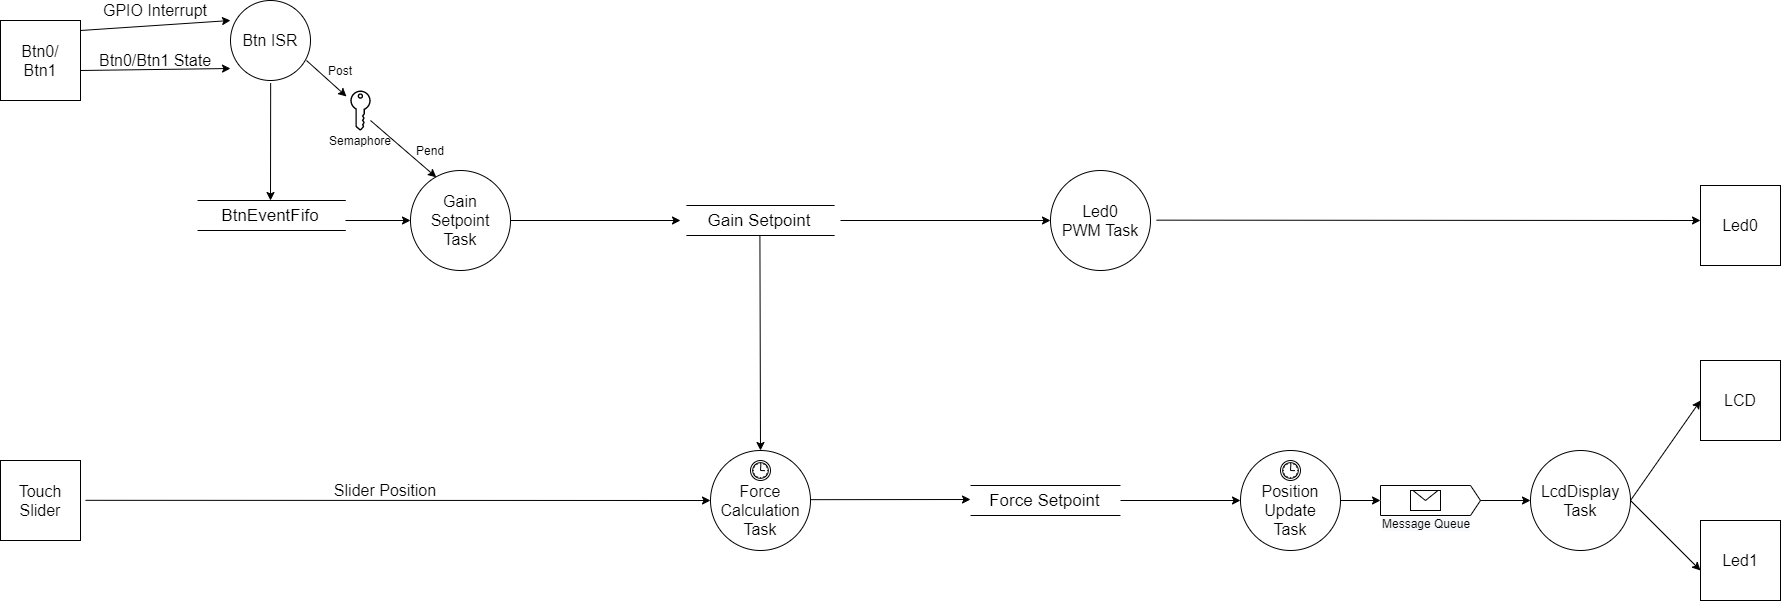

The diagram above was exported from draw.io. Its source (the exported page's mxGraphModel, read from the mxfile embedded in the PNG):
<mxGraphModel dx="2444" dy="2128" grid="1" gridSize="10" guides="1" tooltips="1" connect="1" arrows="1" fold="1" page="1" pageScale="1" pageWidth="850" pageHeight="1100" math="0" shadow="0">
  <root>
    <mxCell id="0" />
    <mxCell id="1" parent="0" />
    <mxCell id="pzyYrBvkqKguINliuIVe-9" value="" style="endArrow=classic;html=1;" parent="1" edge="1">
      <mxGeometry width="50" height="50" relative="1" as="geometry">
        <mxPoint x="550" y="480" as="sourcePoint" />
        <mxPoint x="720" y="480" as="targetPoint" />
      </mxGeometry>
    </mxCell>
    <mxCell id="pzyYrBvkqKguINliuIVe-18" value="" style="group" parent="1" vertex="1" connectable="0">
      <mxGeometry x="40" y="720" width="80" height="80" as="geometry" />
    </mxCell>
    <mxCell id="pzyYrBvkqKguINliuIVe-12" value="" style="whiteSpace=wrap;html=1;aspect=fixed;" parent="pzyYrBvkqKguINliuIVe-18" vertex="1">
      <mxGeometry width="80" height="80" as="geometry" />
    </mxCell>
    <mxCell id="pzyYrBvkqKguINliuIVe-13" value="&lt;font style=&quot;font-size: 16px&quot;&gt;Touch&lt;br&gt;Slider&lt;br&gt;&lt;/font&gt;" style="text;html=1;strokeColor=none;fillColor=none;align=center;verticalAlign=middle;whiteSpace=wrap;rounded=0;" parent="pzyYrBvkqKguINliuIVe-18" vertex="1">
      <mxGeometry y="20" width="80" height="40" as="geometry" />
    </mxCell>
    <mxCell id="pzyYrBvkqKguINliuIVe-20" value="" style="endArrow=classic;html=1;entryX=0;entryY=0.5;entryDx=0;entryDy=0;" parent="1" target="pzyYrBvkqKguINliuIVe-39" edge="1">
      <mxGeometry width="50" height="50" relative="1" as="geometry">
        <mxPoint x="125" y="759.8200000000002" as="sourcePoint" />
        <mxPoint x="370" y="759" as="targetPoint" />
      </mxGeometry>
    </mxCell>
    <mxCell id="pzyYrBvkqKguINliuIVe-21" value="&lt;font style=&quot;font-size: 16px&quot;&gt;Slider Position&lt;/font&gt;" style="text;html=1;strokeColor=none;fillColor=none;align=center;verticalAlign=middle;whiteSpace=wrap;rounded=0;" parent="1" vertex="1">
      <mxGeometry x="350" y="740" width="150" height="20" as="geometry" />
    </mxCell>
    <mxCell id="pzyYrBvkqKguINliuIVe-29" value="" style="group" parent="1" vertex="1" connectable="0">
      <mxGeometry x="1740" y="445" width="80" height="80" as="geometry" />
    </mxCell>
    <mxCell id="pzyYrBvkqKguINliuIVe-24" value="" style="whiteSpace=wrap;html=1;aspect=fixed;" parent="pzyYrBvkqKguINliuIVe-29" vertex="1">
      <mxGeometry width="80" height="80" as="geometry" />
    </mxCell>
    <mxCell id="pzyYrBvkqKguINliuIVe-25" value="&lt;font style=&quot;font-size: 16px&quot;&gt;Led0&lt;br&gt;&lt;/font&gt;" style="text;html=1;strokeColor=none;fillColor=none;align=center;verticalAlign=middle;whiteSpace=wrap;rounded=0;" parent="pzyYrBvkqKguINliuIVe-29" vertex="1">
      <mxGeometry y="20" width="80" height="40" as="geometry" />
    </mxCell>
    <mxCell id="pzyYrBvkqKguINliuIVe-31" value="" style="group" parent="1" vertex="1" connectable="0">
      <mxGeometry x="40" y="280" width="80" height="80" as="geometry" />
    </mxCell>
    <mxCell id="pzyYrBvkqKguINliuIVe-14" value="" style="whiteSpace=wrap;html=1;aspect=fixed;" parent="pzyYrBvkqKguINliuIVe-31" vertex="1">
      <mxGeometry width="80" height="80" as="geometry" />
    </mxCell>
    <mxCell id="pzyYrBvkqKguINliuIVe-16" value="&lt;font style=&quot;font-size: 16px&quot;&gt;Btn0/&lt;br&gt;Btn1&lt;br&gt;&lt;/font&gt;" style="text;html=1;strokeColor=none;fillColor=none;align=center;verticalAlign=middle;whiteSpace=wrap;rounded=0;" parent="pzyYrBvkqKguINliuIVe-31" vertex="1">
      <mxGeometry y="20" width="80" height="40" as="geometry" />
    </mxCell>
    <mxCell id="pzyYrBvkqKguINliuIVe-37" value="" style="group" parent="1" vertex="1" connectable="0">
      <mxGeometry x="1280" y="710" width="100" height="100" as="geometry" />
    </mxCell>
    <mxCell id="pzyYrBvkqKguINliuIVe-34" value="" style="ellipse;whiteSpace=wrap;html=1;aspect=fixed;" parent="pzyYrBvkqKguINliuIVe-37" vertex="1">
      <mxGeometry width="100" height="100" as="geometry" />
    </mxCell>
    <mxCell id="pzyYrBvkqKguINliuIVe-36" value="&lt;font style=&quot;font-size: 16px&quot;&gt;Position Update Task&lt;br&gt;&lt;/font&gt;" style="text;html=1;strokeColor=none;fillColor=none;align=center;verticalAlign=middle;whiteSpace=wrap;rounded=0;" parent="pzyYrBvkqKguINliuIVe-37" vertex="1">
      <mxGeometry x="10" y="40" width="80" height="40" as="geometry" />
    </mxCell>
    <mxCell id="BpSWRR2G5M52PwaoMd2C-2" value="" style="shape=mxgraph.bpmn.shape;html=1;verticalLabelPosition=bottom;labelBackgroundColor=#ffffff;verticalAlign=top;align=center;perimeter=ellipsePerimeter;outlineConnect=0;outline=eventInt;symbol=timer;" vertex="1" parent="pzyYrBvkqKguINliuIVe-37">
      <mxGeometry x="40" y="10" width="20" height="20" as="geometry" />
    </mxCell>
    <mxCell id="pzyYrBvkqKguINliuIVe-38" value="" style="group" parent="1" vertex="1" connectable="0">
      <mxGeometry x="750" y="710" width="100" height="100" as="geometry" />
    </mxCell>
    <mxCell id="pzyYrBvkqKguINliuIVe-39" value="" style="ellipse;whiteSpace=wrap;html=1;aspect=fixed;" parent="pzyYrBvkqKguINliuIVe-38" vertex="1">
      <mxGeometry width="100" height="100" as="geometry" />
    </mxCell>
    <mxCell id="pzyYrBvkqKguINliuIVe-40" value="&lt;font style=&quot;font-size: 16px&quot;&gt;Force Calculation Task&lt;br&gt;&lt;/font&gt;" style="text;html=1;strokeColor=none;fillColor=none;align=center;verticalAlign=middle;whiteSpace=wrap;rounded=0;" parent="pzyYrBvkqKguINliuIVe-38" vertex="1">
      <mxGeometry x="10" y="40" width="80" height="40" as="geometry" />
    </mxCell>
    <mxCell id="pzyYrBvkqKguINliuIVe-41" value="" style="shape=mxgraph.bpmn.shape;html=1;verticalLabelPosition=bottom;labelBackgroundColor=#ffffff;verticalAlign=top;align=center;perimeter=ellipsePerimeter;outlineConnect=0;outline=eventInt;symbol=timer;" parent="pzyYrBvkqKguINliuIVe-38" vertex="1">
      <mxGeometry x="40" y="10" width="20" height="20" as="geometry" />
    </mxCell>
    <mxCell id="pzyYrBvkqKguINliuIVe-44" value="" style="endArrow=classic;html=1;" parent="1" edge="1">
      <mxGeometry width="50" height="50" relative="1" as="geometry">
        <mxPoint x="120" y="290" as="sourcePoint" />
        <mxPoint x="270" y="280" as="targetPoint" />
      </mxGeometry>
    </mxCell>
    <mxCell id="pzyYrBvkqKguINliuIVe-45" value="&lt;font style=&quot;font-size: 16px&quot;&gt;GPIO Interrupt&lt;/font&gt;" style="text;html=1;strokeColor=none;fillColor=none;align=center;verticalAlign=middle;whiteSpace=wrap;rounded=0;" parent="1" vertex="1">
      <mxGeometry x="120" y="260" width="150" height="20" as="geometry" />
    </mxCell>
    <mxCell id="pzyYrBvkqKguINliuIVe-46" value="" style="group" parent="1" vertex="1" connectable="0">
      <mxGeometry x="270" y="260" width="90" height="80" as="geometry" />
    </mxCell>
    <mxCell id="pzyYrBvkqKguINliuIVe-47" value="" style="ellipse;whiteSpace=wrap;html=1;aspect=fixed;" parent="pzyYrBvkqKguINliuIVe-46" vertex="1">
      <mxGeometry width="80" height="80" as="geometry" />
    </mxCell>
    <mxCell id="pzyYrBvkqKguINliuIVe-48" value="&lt;font style=&quot;font-size: 16px&quot;&gt;Btn ISR&lt;br&gt;&lt;/font&gt;" style="text;html=1;strokeColor=none;fillColor=none;align=center;verticalAlign=middle;whiteSpace=wrap;rounded=0;" parent="pzyYrBvkqKguINliuIVe-46" vertex="1">
      <mxGeometry x="4" y="24" width="72" height="32" as="geometry" />
    </mxCell>
    <mxCell id="pzyYrBvkqKguINliuIVe-50" value="" style="endArrow=classic;html=1;" parent="1" edge="1">
      <mxGeometry width="50" height="50" relative="1" as="geometry">
        <mxPoint x="120" y="330" as="sourcePoint" />
        <mxPoint x="270" y="328" as="targetPoint" />
      </mxGeometry>
    </mxCell>
    <mxCell id="pzyYrBvkqKguINliuIVe-51" value="&lt;font style=&quot;font-size: 16px&quot;&gt;Btn0/Btn1 State&lt;/font&gt;" style="text;html=1;strokeColor=none;fillColor=none;align=center;verticalAlign=middle;whiteSpace=wrap;rounded=0;" parent="1" vertex="1">
      <mxGeometry x="120" y="310" width="150" height="20" as="geometry" />
    </mxCell>
    <mxCell id="pzyYrBvkqKguINliuIVe-58" value="" style="group" parent="1" vertex="1" connectable="0">
      <mxGeometry x="450" y="430" width="100" height="100" as="geometry" />
    </mxCell>
    <mxCell id="pzyYrBvkqKguINliuIVe-59" value="" style="ellipse;whiteSpace=wrap;html=1;aspect=fixed;" parent="pzyYrBvkqKguINliuIVe-58" vertex="1">
      <mxGeometry width="100" height="100" as="geometry" />
    </mxCell>
    <mxCell id="pzyYrBvkqKguINliuIVe-60" value="&lt;font style=&quot;font-size: 16px&quot;&gt;Gain Setpoint Task&lt;br&gt;&lt;/font&gt;" style="text;html=1;strokeColor=none;fillColor=none;align=center;verticalAlign=middle;whiteSpace=wrap;rounded=0;" parent="pzyYrBvkqKguINliuIVe-58" vertex="1">
      <mxGeometry x="10" y="30" width="80" height="40" as="geometry" />
    </mxCell>
    <mxCell id="pzyYrBvkqKguINliuIVe-61" value="" style="endArrow=classic;html=1;" parent="1" edge="1">
      <mxGeometry width="50" height="50" relative="1" as="geometry">
        <mxPoint x="346" y="320" as="sourcePoint" />
        <mxPoint x="386" y="356" as="targetPoint" />
      </mxGeometry>
    </mxCell>
    <mxCell id="pzyYrBvkqKguINliuIVe-63" value="Post" style="text;html=1;strokeColor=none;fillColor=none;align=center;verticalAlign=middle;whiteSpace=wrap;rounded=0;" parent="1" vertex="1">
      <mxGeometry x="360" y="320" width="40" height="20" as="geometry" />
    </mxCell>
    <mxCell id="pzyYrBvkqKguINliuIVe-65" value="" style="group" parent="1" vertex="1" connectable="0">
      <mxGeometry x="380" y="350" width="40" height="60" as="geometry" />
    </mxCell>
    <mxCell id="pzyYrBvkqKguINliuIVe-43" value="" style="pointerEvents=1;shadow=0;dashed=0;html=1;strokeColor=none;aspect=fixed;labelPosition=center;verticalLabelPosition=bottom;verticalAlign=top;align=center;outlineConnect=0;shape=mxgraph.vvd.tenant_key;fillColor=#000000;strokeWidth=14;perimeterSpacing=7;" parent="pzyYrBvkqKguINliuIVe-65" vertex="1">
      <mxGeometry x="9.800000000000011" width="20.4" height="40" as="geometry" />
    </mxCell>
    <mxCell id="pzyYrBvkqKguINliuIVe-64" value="Semaphore" style="text;html=1;strokeColor=none;fillColor=none;align=center;verticalAlign=middle;whiteSpace=wrap;rounded=0;" parent="pzyYrBvkqKguINliuIVe-65" vertex="1">
      <mxGeometry y="40" width="40" height="20" as="geometry" />
    </mxCell>
    <mxCell id="pzyYrBvkqKguINliuIVe-66" value="" style="endArrow=classic;html=1;entryX=0.258;entryY=0.068;entryDx=0;entryDy=0;entryPerimeter=0;" parent="1" target="pzyYrBvkqKguINliuIVe-59" edge="1">
      <mxGeometry width="50" height="50" relative="1" as="geometry">
        <mxPoint x="410" y="380" as="sourcePoint" />
        <mxPoint x="470" y="430" as="targetPoint" />
      </mxGeometry>
    </mxCell>
    <mxCell id="pzyYrBvkqKguINliuIVe-67" value="" style="group" parent="1" vertex="1" connectable="0">
      <mxGeometry x="200" y="460" width="210" height="30" as="geometry" />
    </mxCell>
    <mxCell id="pzyYrBvkqKguINliuIVe-68" value="" style="group" parent="pzyYrBvkqKguINliuIVe-67" vertex="1" connectable="0">
      <mxGeometry x="37.05882352941177" width="148.23529411764707" height="30" as="geometry" />
    </mxCell>
    <mxCell id="pzyYrBvkqKguINliuIVe-69" value="" style="endArrow=none;html=1;" parent="pzyYrBvkqKguINliuIVe-68" edge="1">
      <mxGeometry width="50" height="50" relative="1" as="geometry">
        <mxPoint as="sourcePoint" />
        <mxPoint x="148.23529411764707" as="targetPoint" />
      </mxGeometry>
    </mxCell>
    <mxCell id="pzyYrBvkqKguINliuIVe-70" value="" style="endArrow=none;html=1;" parent="pzyYrBvkqKguINliuIVe-68" edge="1">
      <mxGeometry width="50" height="50" relative="1" as="geometry">
        <mxPoint y="30" as="sourcePoint" />
        <mxPoint x="148.23529411764707" y="30" as="targetPoint" />
      </mxGeometry>
    </mxCell>
    <mxCell id="pzyYrBvkqKguINliuIVe-71" value="&lt;font style=&quot;font-size: 17px&quot;&gt;BtnEventFifo&lt;/font&gt;" style="text;html=1;strokeColor=none;fillColor=none;align=center;verticalAlign=middle;whiteSpace=wrap;rounded=0;" parent="pzyYrBvkqKguINliuIVe-68" vertex="1">
      <mxGeometry x="2.941176470588232" width="140" height="30" as="geometry" />
    </mxCell>
    <mxCell id="pzyYrBvkqKguINliuIVe-74" value="" style="endArrow=classic;html=1;entryX=0;entryY=0.5;entryDx=0;entryDy=0;" parent="pzyYrBvkqKguINliuIVe-67" target="pzyYrBvkqKguINliuIVe-59" edge="1">
      <mxGeometry width="50" height="50" relative="1" as="geometry">
        <mxPoint x="185" y="20" as="sourcePoint" />
        <mxPoint x="235.29000000000002" y="-30" as="targetPoint" />
      </mxGeometry>
    </mxCell>
    <mxCell id="pzyYrBvkqKguINliuIVe-72" value="" style="endArrow=classic;html=1;entryX=0.5;entryY=0;entryDx=0;entryDy=0;exitX=0.502;exitY=1.033;exitDx=0;exitDy=0;exitPerimeter=0;" parent="1" source="pzyYrBvkqKguINliuIVe-47" target="pzyYrBvkqKguINliuIVe-71" edge="1">
      <mxGeometry width="50" height="50" relative="1" as="geometry">
        <mxPoint x="315" y="360" as="sourcePoint" />
        <mxPoint x="314.71" y="380" as="targetPoint" />
      </mxGeometry>
    </mxCell>
    <mxCell id="pzyYrBvkqKguINliuIVe-73" value="Pend" style="text;html=1;strokeColor=none;fillColor=none;align=center;verticalAlign=middle;whiteSpace=wrap;rounded=0;" parent="1" vertex="1">
      <mxGeometry x="450" y="400" width="40" height="20" as="geometry" />
    </mxCell>
    <mxCell id="pzyYrBvkqKguINliuIVe-54" value="" style="group" parent="1" vertex="1" connectable="0">
      <mxGeometry x="725.8788235294118" y="465" width="148.23529411764707" height="30" as="geometry" />
    </mxCell>
    <mxCell id="pzyYrBvkqKguINliuIVe-55" value="" style="endArrow=none;html=1;" parent="pzyYrBvkqKguINliuIVe-54" edge="1">
      <mxGeometry width="50" height="50" relative="1" as="geometry">
        <mxPoint as="sourcePoint" />
        <mxPoint x="148.23529411764707" as="targetPoint" />
      </mxGeometry>
    </mxCell>
    <mxCell id="pzyYrBvkqKguINliuIVe-56" value="" style="endArrow=none;html=1;" parent="pzyYrBvkqKguINliuIVe-54" edge="1">
      <mxGeometry width="50" height="50" relative="1" as="geometry">
        <mxPoint y="30" as="sourcePoint" />
        <mxPoint x="148.23529411764707" y="30" as="targetPoint" />
      </mxGeometry>
    </mxCell>
    <mxCell id="pzyYrBvkqKguINliuIVe-57" value="&lt;font style=&quot;font-size: 17px&quot;&gt;Gain Setpoint&lt;/font&gt;" style="text;html=1;strokeColor=none;fillColor=none;align=center;verticalAlign=middle;whiteSpace=wrap;rounded=0;" parent="pzyYrBvkqKguINliuIVe-54" vertex="1">
      <mxGeometry x="2.941176470588232" width="140" height="30" as="geometry" />
    </mxCell>
    <mxCell id="pzyYrBvkqKguINliuIVe-79" value="" style="group" parent="1" vertex="1" connectable="0">
      <mxGeometry x="1090" y="430" width="100" height="100" as="geometry" />
    </mxCell>
    <mxCell id="pzyYrBvkqKguINliuIVe-80" value="" style="ellipse;whiteSpace=wrap;html=1;aspect=fixed;" parent="pzyYrBvkqKguINliuIVe-79" vertex="1">
      <mxGeometry width="100" height="100" as="geometry" />
    </mxCell>
    <mxCell id="pzyYrBvkqKguINliuIVe-81" value="&lt;font style=&quot;font-size: 16px&quot;&gt;Led0 PWM Task&lt;br&gt;&lt;/font&gt;" style="text;html=1;strokeColor=none;fillColor=none;align=center;verticalAlign=middle;whiteSpace=wrap;rounded=0;" parent="pzyYrBvkqKguINliuIVe-79" vertex="1">
      <mxGeometry x="10" y="30" width="80" height="40" as="geometry" />
    </mxCell>
    <mxCell id="pzyYrBvkqKguINliuIVe-86" value="" style="endArrow=classic;html=1;entryX=0;entryY=0.5;entryDx=0;entryDy=0;" parent="1" target="pzyYrBvkqKguINliuIVe-80" edge="1">
      <mxGeometry width="50" height="50" relative="1" as="geometry">
        <mxPoint x="880" y="480" as="sourcePoint" />
        <mxPoint x="1078.8199999999997" y="479.8299999999999" as="targetPoint" />
      </mxGeometry>
    </mxCell>
    <mxCell id="pzyYrBvkqKguINliuIVe-87" value="" style="endArrow=classic;html=1;entryX=0;entryY=0.375;entryDx=0;entryDy=0;entryPerimeter=0;" parent="1" target="pzyYrBvkqKguINliuIVe-25" edge="1">
      <mxGeometry width="50" height="50" relative="1" as="geometry">
        <mxPoint x="1196" y="479.6599999999996" as="sourcePoint" />
        <mxPoint x="1710" y="480" as="targetPoint" />
      </mxGeometry>
    </mxCell>
    <mxCell id="pzyYrBvkqKguINliuIVe-93" value="" style="endArrow=classic;html=1;entryX=0.5;entryY=0;entryDx=0;entryDy=0;" parent="1" target="pzyYrBvkqKguINliuIVe-39" edge="1">
      <mxGeometry width="50" height="50" relative="1" as="geometry">
        <mxPoint x="799.41" y="494.99999999999966" as="sourcePoint" />
        <mxPoint x="799.41" y="565" as="targetPoint" />
      </mxGeometry>
    </mxCell>
    <mxCell id="pzyYrBvkqKguINliuIVe-102" value="" style="group" parent="1" vertex="1" connectable="0">
      <mxGeometry x="1010" y="745" width="150" height="30" as="geometry" />
    </mxCell>
    <mxCell id="pzyYrBvkqKguINliuIVe-103" value="" style="endArrow=none;html=1;" parent="pzyYrBvkqKguINliuIVe-102" edge="1">
      <mxGeometry width="50" height="50" relative="1" as="geometry">
        <mxPoint as="sourcePoint" />
        <mxPoint x="150" as="targetPoint" />
      </mxGeometry>
    </mxCell>
    <mxCell id="pzyYrBvkqKguINliuIVe-104" value="" style="endArrow=none;html=1;" parent="pzyYrBvkqKguINliuIVe-102" edge="1">
      <mxGeometry width="50" height="50" relative="1" as="geometry">
        <mxPoint y="30" as="sourcePoint" />
        <mxPoint x="150" y="30" as="targetPoint" />
      </mxGeometry>
    </mxCell>
    <mxCell id="pzyYrBvkqKguINliuIVe-105" value="&lt;font style=&quot;font-size: 17px&quot;&gt;Force Setpoint&lt;/font&gt;" style="text;html=1;strokeColor=none;fillColor=none;align=center;verticalAlign=middle;whiteSpace=wrap;rounded=0;" parent="pzyYrBvkqKguINliuIVe-102" vertex="1">
      <mxGeometry x="17.276315789473685" width="115.44473684210524" height="30" as="geometry" />
    </mxCell>
    <mxCell id="pzyYrBvkqKguINliuIVe-109" value="" style="endArrow=classic;html=1;" parent="1" edge="1">
      <mxGeometry width="50" height="50" relative="1" as="geometry">
        <mxPoint x="850" y="759.17" as="sourcePoint" />
        <mxPoint x="1010" y="759" as="targetPoint" />
      </mxGeometry>
    </mxCell>
    <mxCell id="pzyYrBvkqKguINliuIVe-115" value="" style="endArrow=classic;html=1;entryX=0;entryY=0.5;entryDx=0;entryDy=0;" parent="1" target="pzyYrBvkqKguINliuIVe-34" edge="1">
      <mxGeometry width="50" height="50" relative="1" as="geometry">
        <mxPoint x="1160" y="760" as="sourcePoint" />
        <mxPoint x="1320" y="759.1700000000001" as="targetPoint" />
      </mxGeometry>
    </mxCell>
    <mxCell id="pzyYrBvkqKguINliuIVe-140" value="" style="endArrow=classic;html=1;entryX=0;entryY=0.75;entryDx=0;entryDy=0;exitX=1;exitY=0.5;exitDx=0;exitDy=0;" parent="1" source="pzyYrBvkqKguINliuIVe-143" target="pzyYrBvkqKguINliuIVe-27" edge="1">
      <mxGeometry width="50" height="50" relative="1" as="geometry">
        <mxPoint x="1680.9999999999995" y="1029.4" as="sourcePoint" />
        <mxPoint x="1730" y="800" as="targetPoint" />
      </mxGeometry>
    </mxCell>
    <mxCell id="pzyYrBvkqKguINliuIVe-142" value="" style="group" parent="1" vertex="1" connectable="0">
      <mxGeometry x="1570" y="710" width="100" height="100" as="geometry" />
    </mxCell>
    <mxCell id="pzyYrBvkqKguINliuIVe-143" value="" style="ellipse;whiteSpace=wrap;html=1;aspect=fixed;" parent="pzyYrBvkqKguINliuIVe-142" vertex="1">
      <mxGeometry width="100" height="100" as="geometry" />
    </mxCell>
    <mxCell id="pzyYrBvkqKguINliuIVe-144" value="&lt;font style=&quot;font-size: 16px&quot;&gt;LcdDisplay Task&lt;br&gt;&lt;/font&gt;" style="text;html=1;strokeColor=none;fillColor=none;align=center;verticalAlign=middle;whiteSpace=wrap;rounded=0;" parent="pzyYrBvkqKguINliuIVe-142" vertex="1">
      <mxGeometry x="10" y="30" width="80" height="40" as="geometry" />
    </mxCell>
    <mxCell id="pzyYrBvkqKguINliuIVe-146" value="" style="endArrow=classic;html=1;entryX=0;entryY=0.5;entryDx=0;entryDy=0;exitX=1;exitY=0.5;exitDx=0;exitDy=0;" parent="1" source="pzyYrBvkqKguINliuIVe-143" target="pzyYrBvkqKguINliuIVe-23" edge="1">
      <mxGeometry width="50" height="50" relative="1" as="geometry">
        <mxPoint x="1689.9999999999998" y="1080.0000000000002" as="sourcePoint" />
        <mxPoint x="1732.8" y="1101" as="targetPoint" />
      </mxGeometry>
    </mxCell>
    <mxCell id="353emNfSID0vqfkRnlfO-20" value="" style="group" parent="1" vertex="1" connectable="0">
      <mxGeometry x="1420" y="745" width="100" height="30" as="geometry" />
    </mxCell>
    <mxCell id="353emNfSID0vqfkRnlfO-12" value="" style="html=1;shadow=0;dashed=0;align=center;verticalAlign=middle;shape=mxgraph.arrows2.arrow;dy=0;dx=10;notch=0;strokeColor=#000000;" parent="353emNfSID0vqfkRnlfO-20" vertex="1">
      <mxGeometry width="100" height="30" as="geometry" />
    </mxCell>
    <mxCell id="353emNfSID0vqfkRnlfO-15" value="" style="group" parent="353emNfSID0vqfkRnlfO-20" vertex="1" connectable="0">
      <mxGeometry x="30" y="5" width="30" height="20" as="geometry" />
    </mxCell>
    <mxCell id="353emNfSID0vqfkRnlfO-13" value="" style="rounded=0;whiteSpace=wrap;html=1;strokeColor=#000000;" parent="353emNfSID0vqfkRnlfO-15" vertex="1">
      <mxGeometry width="30" height="20" as="geometry" />
    </mxCell>
    <mxCell id="353emNfSID0vqfkRnlfO-14" value="" style="triangle;whiteSpace=wrap;html=1;strokeColor=#000000;rotation=90;" parent="353emNfSID0vqfkRnlfO-15" vertex="1">
      <mxGeometry x="10" y="-7.5" width="10" height="25" as="geometry" />
    </mxCell>
    <mxCell id="353emNfSID0vqfkRnlfO-22" value="" style="endArrow=classic;html=1;exitX=1;exitY=0.5;exitDx=0;exitDy=0;" parent="353emNfSID0vqfkRnlfO-20" edge="1" source="pzyYrBvkqKguINliuIVe-34">
      <mxGeometry width="50" height="50" relative="1" as="geometry">
        <mxPoint x="-20" y="14.580000000000041" as="sourcePoint" />
        <mxPoint y="15" as="targetPoint" />
      </mxGeometry>
    </mxCell>
    <mxCell id="353emNfSID0vqfkRnlfO-21" value="&lt;span style=&quot;color: rgb(0 , 0 , 0) ; font-family: &amp;#34;helvetica&amp;#34; ; font-size: 12px ; font-style: normal ; font-weight: 400 ; letter-spacing: normal ; text-align: center ; text-indent: 0px ; text-transform: none ; word-spacing: 0px ; background-color: rgb(248 , 249 , 250) ; display: inline ; float: none&quot;&gt;Message Queue&lt;/span&gt;" style="text;whiteSpace=wrap;html=1;" parent="1" vertex="1">
      <mxGeometry x="1420" y="770" width="100" height="30" as="geometry" />
    </mxCell>
    <mxCell id="353emNfSID0vqfkRnlfO-23" value="" style="endArrow=classic;html=1;exitX=1;exitY=0.5;exitDx=0;exitDy=0;exitPerimeter=0;" parent="1" edge="1" source="353emNfSID0vqfkRnlfO-12">
      <mxGeometry width="50" height="50" relative="1" as="geometry">
        <mxPoint x="1550" y="759.5799999999999" as="sourcePoint" />
        <mxPoint x="1570" y="760" as="targetPoint" />
      </mxGeometry>
    </mxCell>
    <mxCell id="pzyYrBvkqKguINliuIVe-26" value="" style="whiteSpace=wrap;html=1;aspect=fixed;" parent="1" vertex="1">
      <mxGeometry x="1740" y="780" width="80" height="80" as="geometry" />
    </mxCell>
    <mxCell id="pzyYrBvkqKguINliuIVe-27" value="&lt;font style=&quot;font-size: 16px&quot;&gt;Led1&lt;br&gt;&lt;/font&gt;" style="text;html=1;strokeColor=none;fillColor=none;align=center;verticalAlign=middle;whiteSpace=wrap;rounded=0;" parent="1" vertex="1">
      <mxGeometry x="1740" y="800" width="80" height="40" as="geometry" />
    </mxCell>
    <mxCell id="pzyYrBvkqKguINliuIVe-30" value="" style="group" parent="1" vertex="1" connectable="0">
      <mxGeometry x="1740" y="620" width="80" height="80" as="geometry" />
    </mxCell>
    <mxCell id="pzyYrBvkqKguINliuIVe-22" value="" style="whiteSpace=wrap;html=1;aspect=fixed;" parent="pzyYrBvkqKguINliuIVe-30" vertex="1">
      <mxGeometry width="80" height="80" as="geometry" />
    </mxCell>
    <mxCell id="pzyYrBvkqKguINliuIVe-23" value="&lt;font style=&quot;font-size: 16px&quot;&gt;LCD&lt;br&gt;&lt;/font&gt;" style="text;html=1;strokeColor=none;fillColor=none;align=center;verticalAlign=middle;whiteSpace=wrap;rounded=0;" parent="pzyYrBvkqKguINliuIVe-30" vertex="1">
      <mxGeometry y="20" width="80" height="40" as="geometry" />
    </mxCell>
  </root>
</mxGraphModel>